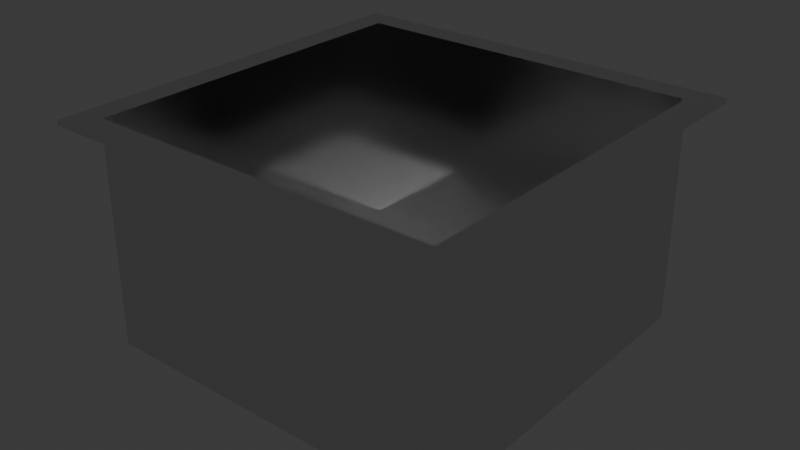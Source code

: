 # Source: d_nerbudenbox.blend  (saved by Blender 4.1.24; exported with 4.5.12 LTS)
import bpy
from mathutils import Matrix  # noqa: F401  (used for matrix-valued properties, if any)

bpy.ops.wm.read_factory_settings(use_empty=True)
scene = bpy.context.scene
scene.name = 'Scene'

# ---- collections
col_collection = bpy.data.collections.new('Collection'); scene.collection.children.link(col_collection)

# ---- materials (node trees are filled in below, after node groups)
mat_material_001 = bpy.data.materials.new('Material.001')
mat_material_001.use_transparent_shadow = False

# ---- material node trees
mat_material_001.use_nodes = True; mat_material_001.node_tree.nodes.clear()
_N = mat_material_001.node_tree.nodes; _L = mat_material_001.node_tree.links
n0 = _N.new('ShaderNodeBsdfPrincipled'); n0.name = 'Principled BSDF'; n0.location = (10, 300)
n0.inputs[1].default_value = 1.0
n0.inputs[2].default_value = 0.08661
n1 = _N.new('ShaderNodeOutputMaterial'); n1.name = 'Material Output'; n1.location = (300, 300)
_L.new(n0.outputs[0], n1.inputs[0])
n1.is_active_output = True

# ---- world
world_world = bpy.data.worlds.new('World'); scene.world = world_world
world_world.use_nodes = True; world_world.node_tree.nodes.clear()
_N = world_world.node_tree.nodes; _L = world_world.node_tree.links
n0 = _N.new('ShaderNodeOutputWorld'); n0.name = 'World Output'; n0.location = (300, 300)
n1 = _N.new('ShaderNodeBackground'); n1.name = 'Background'; n1.location = (10, 300)
n1.inputs[0].default_value = (0.05088, 0.05088, 0.05088, 1.0)
_L.new(n1.outputs[0], n0.inputs[0])
n0.is_active_output = True
world_world.color = (0.05088, 0.05088, 0.05088)
world_world.use_sun_shadow = False
world_world.sun_shadow_jitter_overblur = 0.0

# ---- meshes
me_plane = bpy.data.meshes.new('Plane')
me_plane.from_pydata([(-0.1, -0.1, 0.0), (0.1, -0.1, 0.0), (-0.1, 0.1, 0.0), (0.1, 0.1, 0.0), (-0.1, 0.08696, 0.0), (-0.1, -0.08696, 0.0), (0.1, -0.08696, 0.0), (0.1, 0.08696, 0.0), (-0.08699, -0.1, 0.0), (0.08699, -0.1, 0.0), (0.08699, 0.1, 0.0), (-0.08699, 0.1, 0.0), (0.08699, -0.08696, 0.0), (-0.08699, -0.08696, 0.0), (0.08699, 0.08696, 0.0), (-0.08699, 0.08696, 0.0), (0.08699, -0.08696, -0.08685), (-0.08699, -0.08696, -0.08685), (0.08699, 0.08696, -0.08685), (-0.08699, 0.08696, -0.08685), (-0.1, -0.1, -0.002), (0.1, -0.1, -0.002), (-0.1, 0.1, -0.002), (0.1, 0.1, -0.002), (-0.1, 0.08696, -0.002), (-0.1, -0.08696, -0.002), (0.1, -0.08696, -0.002), (0.1, 0.08696, -0.002), (-0.08699, -0.1, -0.002), (0.08699, -0.1, -0.002), (0.08699, 0.1, -0.002), (-0.08699, 0.1, -0.002), (0.08759, -0.08757, -0.001809), (-0.08759, -0.08757, -0.001809), (0.08759, 0.08757, -0.001809), (-0.08759, 0.08757, -0.001809), (0.08814, -0.08812, -0.08801), (-0.08814, -0.08812, -0.08801), (0.08814, 0.08812, -0.08801), (-0.08814, 0.08812, -0.08801)], [], [(14, 7, 3, 10), (9, 1, 6, 12), (12, 6, 7, 14), (5, 13, 15, 4), (12, 14, 18, 16), (0, 8, 13, 5), (8, 9, 12, 13), (4, 15, 11, 2), (15, 14, 10, 11), (17, 16, 18, 19), (14, 15, 19, 18), (13, 12, 16, 17), (15, 13, 17, 19), (34, 30, 23, 27), (29, 32, 26, 21), (32, 34, 27, 26), (25, 24, 35, 33), (32, 36, 38, 34), (20, 25, 33, 28), (28, 33, 32, 29), (24, 22, 31, 35), (35, 31, 30, 34), (37, 39, 38, 36), (34, 38, 39, 35), (33, 37, 36, 32), (35, 39, 37, 33), (0, 5, 25, 20), (1, 9, 29, 21), (3, 7, 27, 23), (2, 11, 31, 22), (4, 2, 22, 24), (5, 4, 24, 25), (6, 1, 21, 26), (7, 6, 26, 27), (8, 0, 20, 28), (9, 8, 28, 29), (10, 3, 23, 30), (11, 10, 30, 31)])
_uv = me_plane.uv_layers.new(name='UVMap')
_uv.uv.foreach_set('vector', [0.6667, 0.6667, 1.0, 0.6667, 1.0, 1.0, 0.6667, 1.0, 0.6667, 0.0, 1.0, 0.0, 1.0, 0.3333, 0.6667, 0.3333, 0.6667, 0.3333, 1.0, 0.3333, 1.0, 0.6667, 0.6667, 0.6667, 0.0, 0.3333, 0.3333, 0.3333, 0.3333, 0.6667, 0.0, 0.6667, 0.6667, 0.3333, 0.6667, 0.6667, 0.6667, 0.6667, 0.6667, 0.3333, 0.0, 0.0, 0.3333, 0.0, 0.3333, 0.3333, 0.0, 0.3333, 0.3333, 0.0, 0.6667, 0.0, 0.6667, 0.3333, 0.3333, 0.3333, 0.0, 0.6667, 0.3333, 0.6667, 0.3333, 1.0, 0.0, 1.0, 0.3333, 0.6667, 0.6667, 0.6667, 0.6667, 1.0, 0.3333, 1.0, 0.3333, 0.3333, 0.6667, 0.3333, 0.6667, 0.6667, 0.3333, 0.6667, 0.6667, 0.6667, 0.3333, 0.6667, 0.3333, 0.6667, 0.6667, 0.6667, 0.3333, 0.3333, 0.6667, 0.3333, 0.6667, 0.3333, 0.3333, 0.3333, 0.3333, 0.6667, 0.3333, 0.3333, 0.3333, 0.3333, 0.3333, 0.6667, 0.6667, 0.6667, 0.6667, 1.0, 1.0, 1.0, 1.0, 0.6667, 0.6667, 0.0, 0.6667, 0.3333, 1.0, 0.3333, 1.0, 0.0, 0.6667, 0.3333, 0.6667, 0.6667, 1.0, 0.6667, 1.0, 0.3333, 0.0, 0.3333, 0.0, 0.6667, 0.3333, 0.6667, 0.3333, 0.3333, 0.6667, 0.3333, 0.6667, 0.3333, 0.6667, 0.6667, 0.6667, 0.6667, 0.0, 0.0, 0.0, 0.3333, 0.3333, 0.3333, 0.3333, 0.0, 0.3333, 0.0, 0.3333, 0.3333, 0.6667, 0.3333, 0.6667, 0.0, 0.0, 0.6667, 0.0, 1.0, 0.3333, 1.0, 0.3333, 0.6667, 0.3333, 0.6667, 0.3333, 1.0, 0.6667, 1.0, 0.6667, 0.6667, 0.3333, 0.3333, 0.3333, 0.6667, 0.6667, 0.6667, 0.6667, 0.3333, 0.6667, 0.6667, 0.6667, 0.6667, 0.3333, 0.6667, 0.3333, 0.6667, 0.3333, 0.3333, 0.3333, 0.3333, 0.6667, 0.3333, 0.6667, 0.3333, 0.3333, 0.6667, 0.3333, 0.6667, 0.3333, 0.3333, 0.3333, 0.3333, 0.0, 0.0, 0.0, 0.3333, 0.0, 0.3333, 0.0, 0.0, 1.0, 0.0, 0.6667, 0.0, 0.6667, 0.0, 1.0, 0.0, 1.0, 1.0, 1.0, 0.6667, 1.0, 0.6667, 1.0, 1.0, 0.0, 1.0, 0.3333, 1.0, 0.3333, 1.0, 0.0, 1.0, 0.0, 0.6667, 0.0, 1.0, 0.0, 1.0, 0.0, 0.6667, 0.0, 0.3333, 0.0, 0.6667, 0.0, 0.6667, 0.0, 0.3333, 1.0, 0.3333, 1.0, 0.0, 1.0, 0.0, 1.0, 0.3333, 1.0, 0.6667, 1.0, 0.3333, 1.0, 0.3333, 1.0, 0.6667, 0.3333, 0.0, 0.0, 0.0, 0.0, 0.0, 0.3333, 0.0, 0.6667, 0.0, 0.3333, 0.0, 0.3333, 0.0, 0.6667, 0.0, 0.6667, 1.0, 1.0, 1.0, 1.0, 1.0, 0.6667, 1.0, 0.3333, 1.0, 0.6667, 1.0, 0.6667, 1.0, 0.3333, 1.0])
me_plane.materials.append(mat_material_001)
me_plane.update()

# ---- objects
ob_plane_col = bpy.data.objects.new('Plane-col', me_plane)

# ---- transforms, parenting, visibility, modifiers, constraints
ob_plane_col.location = (0.0, 0.0, 0.0)
ob_plane_col.scale = (0.8, 0.8, 1.0)
_m = ob_plane_col.modifiers.new('Bevel', 'BEVEL')
_m.segments = 2
_m.limit_method = 'WEIGHT'

# ---- collection membership
col_collection.objects.link(ob_plane_col)

# ---- scene / render settings (as saved in the file)
scene.frame_start = 1; scene.frame_end = 250; scene.frame_set(1)
scene.render.engine = 'BLENDER_EEVEE_NEXT'
scene.cycles.sampling_pattern = 'TABULATED_SOBOL'
scene.eevee.ray_tracing_options.trace_max_roughness = 0.0
bpy.context.view_layer.update()

# ---- added for rendering (the .blend has no active camera and no usable light): camera, sun
cam_auto = bpy.data.cameras.new('AutoCamera')
cam_auto.lens = 50.0
cam_auto.sensor_width = 36.0
cam_auto.clip_end = 1000.0
ob_auto_camera = bpy.data.objects.new('AutoCamera', cam_auto)
scene.collection.objects.link(ob_auto_camera)
ob_auto_camera.location = (0.224632, -0.269558, 0.135702)
ob_auto_camera.rotation_euler = (1.09748, -7.21219e-08, 0.694738)
scene.camera = ob_auto_camera
light_auto_sun = bpy.data.lights.new('AutoSun', 'SUN')
light_auto_sun.energy = 3.0
light_auto_sun.angle = 0.0523599
ob_auto_sun = bpy.data.objects.new('AutoSun', light_auto_sun)
scene.collection.objects.link(ob_auto_sun)
ob_auto_sun.rotation_euler = (0.872665, 0.174533, 0.523599)
bpy.context.view_layer.update()
